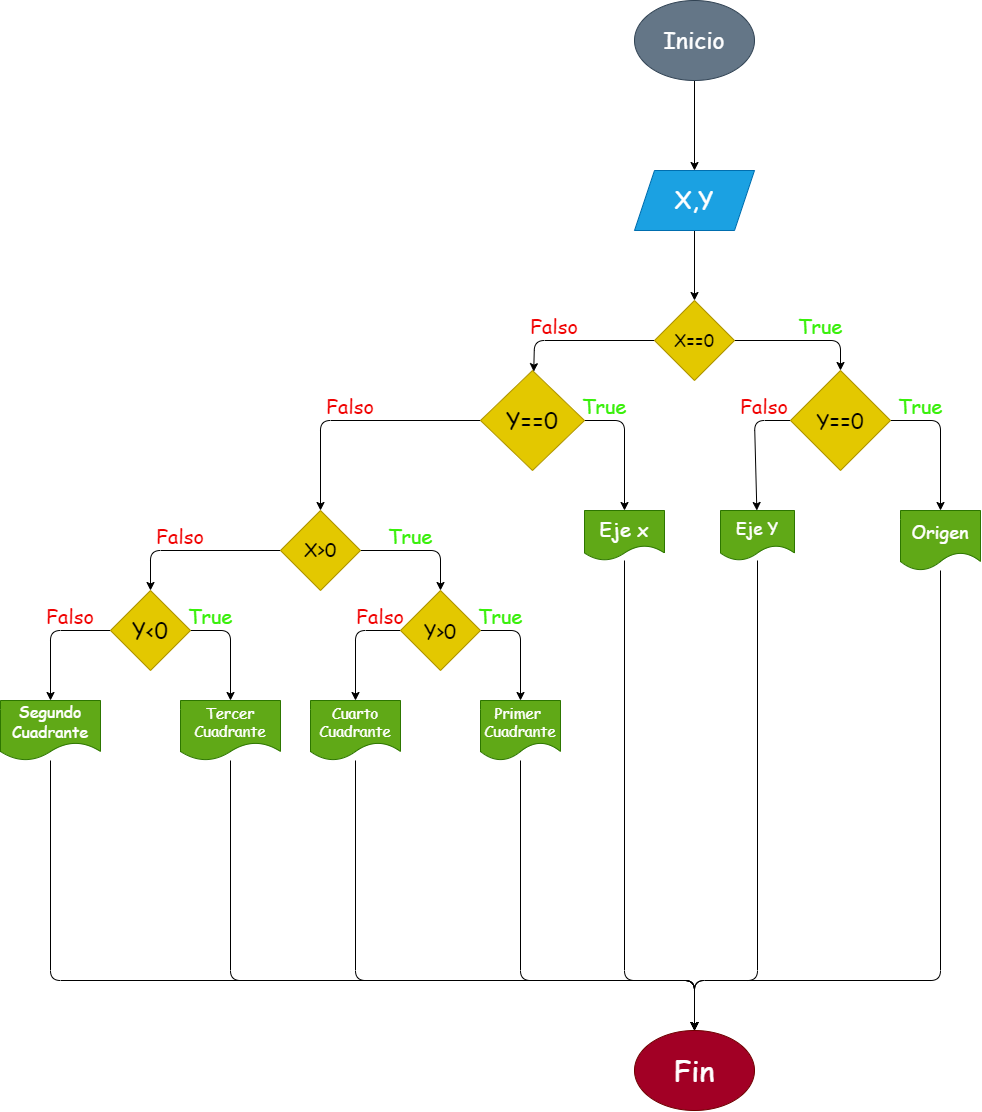

The diagram above was exported from draw.io. Its source (the exported page's mxGraphModel, read from the mxfile embedded in the PNG):
<mxGraphModel dx="2078" dy="1020" grid="1" gridSize="10" guides="1" tooltips="1" connect="1" arrows="1" fold="1" page="1" pageScale="1" pageWidth="827" pageHeight="1169" math="0" shadow="0">
  <root>
    <mxCell id="0" />
    <mxCell id="1" parent="0" />
    <mxCell id="6" value="" style="edgeStyle=none;html=1;" edge="1" parent="1" source="2" target="5">
      <mxGeometry relative="1" as="geometry" />
    </mxCell>
    <mxCell id="2" value="Inicio" style="ellipse;whiteSpace=wrap;html=1;fillColor=#647687;strokeColor=#314354;fontColor=#ffffff;fontFamily=Comic Sans MS;fontSize=23;" vertex="1" parent="1">
      <mxGeometry x="354" y="10" width="120" height="80" as="geometry" />
    </mxCell>
    <mxCell id="8" value="" style="edgeStyle=none;html=1;" edge="1" parent="1" source="5" target="7">
      <mxGeometry relative="1" as="geometry" />
    </mxCell>
    <mxCell id="5" value="X,Y" style="shape=parallelogram;perimeter=parallelogramPerimeter;whiteSpace=wrap;html=1;fixedSize=1;fillColor=#1ba1e2;fontColor=#ffffff;strokeColor=#006EAF;fontFamily=Comic Sans MS;fontSize=24;" vertex="1" parent="1">
      <mxGeometry x="354" y="180" width="120" height="60" as="geometry" />
    </mxCell>
    <mxCell id="10" value="" style="edgeStyle=none;html=1;" edge="1" parent="1" source="7" target="9">
      <mxGeometry relative="1" as="geometry">
        <Array as="points">
          <mxPoint x="254" y="350" />
        </Array>
      </mxGeometry>
    </mxCell>
    <mxCell id="12" value="" style="edgeStyle=none;html=1;" edge="1" parent="1" source="7" target="11">
      <mxGeometry relative="1" as="geometry">
        <Array as="points">
          <mxPoint x="560" y="350" />
        </Array>
      </mxGeometry>
    </mxCell>
    <mxCell id="7" value="X==0" style="rhombus;whiteSpace=wrap;html=1;fillColor=#e3c800;fontColor=#000000;strokeColor=#B09500;fontFamily=Comic Sans MS;fontSize=17;" vertex="1" parent="1">
      <mxGeometry x="374" y="310" width="80" height="80" as="geometry" />
    </mxCell>
    <mxCell id="20" value="" style="edgeStyle=none;html=1;" edge="1" parent="1" source="9" target="19">
      <mxGeometry relative="1" as="geometry">
        <Array as="points">
          <mxPoint x="344" y="430" />
        </Array>
      </mxGeometry>
    </mxCell>
    <mxCell id="22" value="" style="edgeStyle=none;html=1;" edge="1" parent="1" source="9" target="21">
      <mxGeometry relative="1" as="geometry">
        <Array as="points">
          <mxPoint x="40" y="430" />
        </Array>
      </mxGeometry>
    </mxCell>
    <mxCell id="9" value="Y==0" style="rhombus;whiteSpace=wrap;html=1;fillColor=#e3c800;fontColor=#000000;strokeColor=#B09500;fontFamily=Comic Sans MS;fontSize=23;" vertex="1" parent="1">
      <mxGeometry x="200" y="380" width="104" height="100" as="geometry" />
    </mxCell>
    <mxCell id="16" value="" style="edgeStyle=none;html=1;" edge="1" parent="1" source="11" target="15">
      <mxGeometry relative="1" as="geometry">
        <Array as="points">
          <mxPoint x="474" y="430" />
        </Array>
      </mxGeometry>
    </mxCell>
    <mxCell id="18" value="" style="edgeStyle=none;html=1;" edge="1" parent="1" source="11" target="17">
      <mxGeometry relative="1" as="geometry">
        <Array as="points">
          <mxPoint x="660" y="430" />
        </Array>
      </mxGeometry>
    </mxCell>
    <mxCell id="11" value="Y==0" style="rhombus;whiteSpace=wrap;html=1;fillColor=#e3c800;fontColor=#000000;strokeColor=#B09500;fontSize=21;fontFamily=Comic Sans MS;" vertex="1" parent="1">
      <mxGeometry x="510" y="380" width="100" height="100" as="geometry" />
    </mxCell>
    <mxCell id="43" style="edgeStyle=none;html=1;entryX=0.5;entryY=0;entryDx=0;entryDy=0;" edge="1" parent="1" source="15" target="36">
      <mxGeometry relative="1" as="geometry">
        <Array as="points">
          <mxPoint x="477" y="990" />
          <mxPoint x="414" y="990" />
        </Array>
      </mxGeometry>
    </mxCell>
    <mxCell id="15" value="Eje Y" style="shape=document;whiteSpace=wrap;html=1;boundedLbl=1;fillColor=#60a917;fontColor=#ffffff;strokeColor=#2D7600;fontSize=17;fontFamily=Comic Sans MS;" vertex="1" parent="1">
      <mxGeometry x="440" y="520" width="74" height="50" as="geometry" />
    </mxCell>
    <mxCell id="44" style="edgeStyle=none;html=1;entryX=0.5;entryY=0;entryDx=0;entryDy=0;" edge="1" parent="1" source="17" target="36">
      <mxGeometry relative="1" as="geometry">
        <mxPoint x="410" y="990" as="targetPoint" />
        <Array as="points">
          <mxPoint x="660" y="990" />
          <mxPoint x="414" y="990" />
        </Array>
      </mxGeometry>
    </mxCell>
    <mxCell id="17" value="Origen" style="shape=document;whiteSpace=wrap;html=1;boundedLbl=1;fillColor=#60a917;fontColor=#ffffff;strokeColor=#2D7600;fontSize=18;fontFamily=Comic Sans MS;" vertex="1" parent="1">
      <mxGeometry x="620" y="520" width="80" height="60" as="geometry" />
    </mxCell>
    <mxCell id="42" style="edgeStyle=none;html=1;entryX=0.5;entryY=0;entryDx=0;entryDy=0;" edge="1" parent="1" source="19" target="36">
      <mxGeometry relative="1" as="geometry">
        <Array as="points">
          <mxPoint x="344" y="990" />
          <mxPoint x="414" y="990" />
        </Array>
      </mxGeometry>
    </mxCell>
    <mxCell id="19" value="Eje x" style="shape=document;whiteSpace=wrap;html=1;boundedLbl=1;fillColor=#60a917;fontColor=#ffffff;strokeColor=#2D7600;fontFamily=Comic Sans MS;fontSize=20;" vertex="1" parent="1">
      <mxGeometry x="304" y="520" width="80" height="50" as="geometry" />
    </mxCell>
    <mxCell id="24" value="" style="edgeStyle=none;html=1;" edge="1" parent="1" source="21" target="23">
      <mxGeometry relative="1" as="geometry">
        <Array as="points">
          <mxPoint x="160" y="560" />
        </Array>
      </mxGeometry>
    </mxCell>
    <mxCell id="26" value="" style="edgeStyle=none;html=1;" edge="1" parent="1" source="21" target="25">
      <mxGeometry relative="1" as="geometry">
        <Array as="points">
          <mxPoint x="-130" y="560" />
        </Array>
      </mxGeometry>
    </mxCell>
    <mxCell id="21" value="X&amp;gt;0" style="rhombus;whiteSpace=wrap;html=1;fillColor=#e3c800;fontColor=#000000;strokeColor=#B09500;fontFamily=Comic Sans MS;fontSize=19;" vertex="1" parent="1">
      <mxGeometry y="520" width="80" height="80" as="geometry" />
    </mxCell>
    <mxCell id="32" value="" style="edgeStyle=none;html=1;" edge="1" parent="1" source="23" target="31">
      <mxGeometry relative="1" as="geometry">
        <Array as="points">
          <mxPoint x="75" y="640" />
        </Array>
      </mxGeometry>
    </mxCell>
    <mxCell id="34" value="" style="edgeStyle=none;html=1;" edge="1" parent="1" source="23" target="33">
      <mxGeometry relative="1" as="geometry">
        <Array as="points">
          <mxPoint x="240" y="640" />
        </Array>
      </mxGeometry>
    </mxCell>
    <mxCell id="23" value="Y&amp;gt;0" style="rhombus;whiteSpace=wrap;html=1;fillColor=#e3c800;fontColor=#000000;strokeColor=#B09500;fontFamily=Comic Sans MS;fontSize=20;" vertex="1" parent="1">
      <mxGeometry x="120" y="600" width="80" height="80" as="geometry" />
    </mxCell>
    <mxCell id="28" value="" style="edgeStyle=none;html=1;" edge="1" parent="1" source="25" target="27">
      <mxGeometry relative="1" as="geometry">
        <Array as="points">
          <mxPoint x="-230" y="640" />
        </Array>
      </mxGeometry>
    </mxCell>
    <mxCell id="30" value="" style="edgeStyle=none;html=1;" edge="1" parent="1" source="25" target="29">
      <mxGeometry relative="1" as="geometry">
        <Array as="points">
          <mxPoint x="-50" y="640" />
        </Array>
      </mxGeometry>
    </mxCell>
    <mxCell id="25" value="Y&amp;lt;0" style="rhombus;whiteSpace=wrap;html=1;fillColor=#e3c800;fontColor=#000000;strokeColor=#B09500;fontFamily=Comic Sans MS;fontSize=22;" vertex="1" parent="1">
      <mxGeometry x="-170" y="600" width="80" height="80" as="geometry" />
    </mxCell>
    <mxCell id="41" style="edgeStyle=none;html=1;entryX=0.5;entryY=0;entryDx=0;entryDy=0;" edge="1" parent="1" source="27" target="36">
      <mxGeometry relative="1" as="geometry">
        <Array as="points">
          <mxPoint x="-230" y="990" />
          <mxPoint x="414" y="990" />
        </Array>
      </mxGeometry>
    </mxCell>
    <mxCell id="27" value="Segundo&lt;br style=&quot;font-size: 16px;&quot;&gt;Cuadrante" style="shape=document;whiteSpace=wrap;html=1;boundedLbl=1;fillColor=#60a917;fontColor=#ffffff;strokeColor=#2D7600;fontSize=16;fontFamily=Comic Sans MS;" vertex="1" parent="1">
      <mxGeometry x="-280" y="710" width="100" height="60" as="geometry" />
    </mxCell>
    <mxCell id="39" style="edgeStyle=none;html=1;entryX=0.5;entryY=0;entryDx=0;entryDy=0;" edge="1" parent="1" source="29" target="36">
      <mxGeometry relative="1" as="geometry">
        <Array as="points">
          <mxPoint x="-50" y="990" />
          <mxPoint x="414" y="990" />
        </Array>
      </mxGeometry>
    </mxCell>
    <mxCell id="29" value="Tercer&lt;br style=&quot;font-size: 15px;&quot;&gt;Cuadrante" style="shape=document;whiteSpace=wrap;html=1;boundedLbl=1;fillColor=#60a917;fontColor=#ffffff;strokeColor=#2D7600;fontSize=15;fontFamily=Comic Sans MS;" vertex="1" parent="1">
      <mxGeometry x="-100" y="710" width="100" height="60" as="geometry" />
    </mxCell>
    <mxCell id="40" style="edgeStyle=none;html=1;entryX=0.5;entryY=0;entryDx=0;entryDy=0;" edge="1" parent="1" source="31" target="36">
      <mxGeometry relative="1" as="geometry">
        <Array as="points">
          <mxPoint x="75" y="990" />
          <mxPoint x="414" y="990" />
        </Array>
      </mxGeometry>
    </mxCell>
    <mxCell id="31" value="Cuarto&lt;br style=&quot;font-size: 15px;&quot;&gt;Cuadrante" style="shape=document;whiteSpace=wrap;html=1;boundedLbl=1;fillColor=#60a917;fontColor=#ffffff;strokeColor=#2D7600;fontSize=15;fontFamily=Comic Sans MS;" vertex="1" parent="1">
      <mxGeometry x="30" y="710" width="90" height="60" as="geometry" />
    </mxCell>
    <mxCell id="37" style="edgeStyle=none;html=1;entryX=0.5;entryY=0;entryDx=0;entryDy=0;" edge="1" parent="1" source="33" target="36">
      <mxGeometry relative="1" as="geometry">
        <Array as="points">
          <mxPoint x="240" y="990" />
          <mxPoint x="414" y="990" />
        </Array>
      </mxGeometry>
    </mxCell>
    <mxCell id="33" value="Primer&amp;nbsp;&lt;br style=&quot;font-size: 15px;&quot;&gt;Cuadrante" style="shape=document;whiteSpace=wrap;html=1;boundedLbl=1;fillColor=#60a917;fontColor=#ffffff;strokeColor=#2D7600;fontSize=15;fontFamily=Comic Sans MS;" vertex="1" parent="1">
      <mxGeometry x="200" y="710" width="80" height="60" as="geometry" />
    </mxCell>
    <mxCell id="36" value="Fin" style="ellipse;whiteSpace=wrap;html=1;fillColor=#a20025;fontColor=#ffffff;strokeColor=#6F0000;fontFamily=Comic Sans MS;fontSize=29;" vertex="1" parent="1">
      <mxGeometry x="354" y="1040" width="120" height="80" as="geometry" />
    </mxCell>
    <mxCell id="47" value="Falso" style="text;html=1;strokeColor=none;fillColor=none;align=center;verticalAlign=middle;whiteSpace=wrap;rounded=0;fontFamily=Comic Sans MS;fontSize=20;fontColor=#F00000;" vertex="1" parent="1">
      <mxGeometry x="244" y="320" width="60" height="30" as="geometry" />
    </mxCell>
    <mxCell id="48" value="Falso" style="text;html=1;strokeColor=none;fillColor=none;align=center;verticalAlign=middle;whiteSpace=wrap;rounded=0;fontFamily=Comic Sans MS;fontSize=20;fontColor=#F00000;" vertex="1" parent="1">
      <mxGeometry x="40" y="400" width="60" height="30" as="geometry" />
    </mxCell>
    <mxCell id="49" value="Falso" style="text;html=1;strokeColor=none;fillColor=none;align=center;verticalAlign=middle;whiteSpace=wrap;rounded=0;fontFamily=Comic Sans MS;fontSize=20;fontColor=#F00000;" vertex="1" parent="1">
      <mxGeometry x="-130" y="530" width="60" height="30" as="geometry" />
    </mxCell>
    <mxCell id="52" value="Falso" style="text;html=1;strokeColor=none;fillColor=none;align=center;verticalAlign=middle;whiteSpace=wrap;rounded=0;fontFamily=Comic Sans MS;fontSize=20;fontColor=#F00000;" vertex="1" parent="1">
      <mxGeometry x="-240" y="610" width="60" height="30" as="geometry" />
    </mxCell>
    <mxCell id="53" value="True" style="text;html=1;strokeColor=none;fillColor=none;align=center;verticalAlign=middle;whiteSpace=wrap;rounded=0;fontFamily=Comic Sans MS;fontSize=20;fontColor=#38F00A;" vertex="1" parent="1">
      <mxGeometry x="510" y="320" width="60" height="30" as="geometry" />
    </mxCell>
    <mxCell id="54" value="True" style="text;html=1;strokeColor=none;fillColor=none;align=center;verticalAlign=middle;whiteSpace=wrap;rounded=0;fontFamily=Comic Sans MS;fontSize=20;fontColor=#38F00A;" vertex="1" parent="1">
      <mxGeometry x="610" y="400" width="60" height="30" as="geometry" />
    </mxCell>
    <mxCell id="55" value="True" style="text;html=1;strokeColor=none;fillColor=none;align=center;verticalAlign=middle;whiteSpace=wrap;rounded=0;fontFamily=Comic Sans MS;fontSize=20;fontColor=#38F00A;" vertex="1" parent="1">
      <mxGeometry x="294" y="400" width="60" height="30" as="geometry" />
    </mxCell>
    <mxCell id="56" value="True" style="text;html=1;strokeColor=none;fillColor=none;align=center;verticalAlign=middle;whiteSpace=wrap;rounded=0;fontFamily=Comic Sans MS;fontSize=20;fontColor=#38F00A;" vertex="1" parent="1">
      <mxGeometry x="100" y="530" width="60" height="30" as="geometry" />
    </mxCell>
    <mxCell id="57" value="True" style="text;html=1;strokeColor=none;fillColor=none;align=center;verticalAlign=middle;whiteSpace=wrap;rounded=0;fontFamily=Comic Sans MS;fontSize=20;fontColor=#38F00A;" vertex="1" parent="1">
      <mxGeometry x="190" y="610" width="60" height="30" as="geometry" />
    </mxCell>
    <mxCell id="58" value="True" style="text;html=1;strokeColor=none;fillColor=none;align=center;verticalAlign=middle;whiteSpace=wrap;rounded=0;fontFamily=Comic Sans MS;fontSize=20;fontColor=#38F00A;" vertex="1" parent="1">
      <mxGeometry x="-100" y="610" width="60" height="30" as="geometry" />
    </mxCell>
    <mxCell id="60" value="Falso" style="text;html=1;strokeColor=none;fillColor=none;align=center;verticalAlign=middle;whiteSpace=wrap;rounded=0;fontFamily=Comic Sans MS;fontSize=20;fontColor=#F00000;" vertex="1" parent="1">
      <mxGeometry x="70" y="610" width="60" height="30" as="geometry" />
    </mxCell>
    <mxCell id="61" value="Falso" style="text;html=1;strokeColor=none;fillColor=none;align=center;verticalAlign=middle;whiteSpace=wrap;rounded=0;fontFamily=Comic Sans MS;fontSize=20;fontColor=#F00000;" vertex="1" parent="1">
      <mxGeometry x="454" y="400" width="60" height="30" as="geometry" />
    </mxCell>
  </root>
</mxGraphModel>